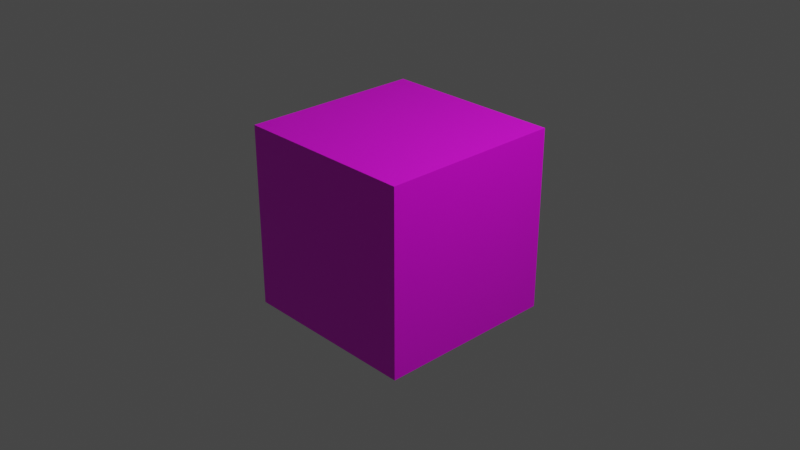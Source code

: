 # Source: cube.blend  (saved by Blender 2.90.8; exported with 4.5.12 LTS)
import bpy
from mathutils import Matrix  # noqa: F401  (used for matrix-valued properties, if any)

bpy.ops.wm.read_factory_settings(use_empty=True)
scene = bpy.context.scene
scene.name = 'Scene'

# ---- collections
col_collection = bpy.data.collections.new('Collection'); scene.collection.children.link(col_collection)

# ---- images (referenced by path relative to the original .blend; pixels are not part of the script)
import os
ASSET_DIR = os.environ.get("B2B_ASSET_DIR", "")  # directory of the original .blend (textures are referenced by path, not embedded)
HERE = os.path.dirname(os.path.abspath(__file__))  # packed textures are extracted next to this script under _unpacked/

def load_image(name, relpath, width, height, colorspace="sRGB"):
    """Load a texture the original file referenced (path relative to the .blend, or extracted next to this script)."""
    p = next((c for c in (os.path.join(HERE, relpath), os.path.join(ASSET_DIR, relpath)) if relpath and os.path.exists(c)), "")
    if p:
        img = bpy.data.images.load(p, check_existing=True)
        img.name = name
    else:  # same state as the original file: an image datablock whose file is absent (Cycles renders it pink)
        img = bpy.data.images.new(name, width, height)
        img.source = "FILE"
        img.filepath = "//" + (relpath or name)
    img.colorspace_settings.name = colorspace
    return img
img_brick_jpg = load_image('brick.jpg', 'brick.jpg', 1024, 1024, 'sRGB')
img_stone_jpg = load_image('stone.jpg', 'stone.jpg', 1024, 1024, 'sRGB')

# ---- materials (node trees are filled in below, after node groups)
mat_sides = bpy.data.materials.new('sides')
mat_sides.alpha_threshold = 0.0
mat_sides.use_transparent_shadow = False
mat_sides.line_color = (0.0, 0.0, 0.0, 1.0)
mat_top = bpy.data.materials.new('top')
mat_top.use_transparent_shadow = False

# ---- material node trees
mat_sides.use_nodes = True; mat_sides.node_tree.nodes.clear()
_N = mat_sides.node_tree.nodes; _L = mat_sides.node_tree.links
n0 = _N.new('ShaderNodeOutputMaterial'); n0.name = 'Material Output'; n0.location = (300, 300)
n1 = _N.new('ShaderNodeBsdfPrincipled'); n1.name = 'Principled BSDF'; n1.location = (10, 300)
n1.distribution = 'GGX'
n1.subsurface_method = 'BURLEY'
n1.inputs[2].default_value = 0.4
n1.inputs[3].default_value = 1.45
n1.inputs[27].default_value = (0.0, 0.0, 0.0, 1.0)
n1.inputs[28].default_value = 1.0
n2 = _N.new('ShaderNodeTexImage'); n2.name = 'Image Texture'; n2.location = (-280, 280)
n2.image = img_brick_jpg
_L.new(n1.outputs[0], n0.inputs[0])
_L.new(n2.outputs[0], n1.inputs[0])
n0.is_active_output = True
mat_top.use_nodes = True; mat_top.node_tree.nodes.clear()
_N = mat_top.node_tree.nodes; _L = mat_top.node_tree.links
n0 = _N.new('ShaderNodeOutputMaterial'); n0.name = 'Material Output'; n0.location = (300, 300)
n1 = _N.new('ShaderNodeBsdfPrincipled'); n1.name = 'Principled BSDF'; n1.location = (10, 300)
n1.distribution = 'GGX'
n1.subsurface_method = 'BURLEY'
n1.inputs[3].default_value = 1.45
n1.inputs[27].default_value = (0.0, 0.0, 0.0, 1.0)
n1.inputs[28].default_value = 1.0
n2 = _N.new('ShaderNodeTexImage'); n2.name = 'Image Texture'; n2.location = (-280, 280)
n2.image = img_stone_jpg
_L.new(n1.outputs[0], n0.inputs[0])
_L.new(n2.outputs[0], n1.inputs[0])
n0.is_active_output = True

# ---- world
world_world = bpy.data.worlds.new('World'); scene.world = world_world
world_world.use_nodes = True; world_world.node_tree.nodes.clear()
_N = world_world.node_tree.nodes; _L = world_world.node_tree.links
n0 = _N.new('ShaderNodeOutputWorld'); n0.name = 'World Output'; n0.location = (300, 300)
n1 = _N.new('ShaderNodeBackground'); n1.name = 'Background'; n1.location = (10, 300)
n1.inputs[0].default_value = (0.05088, 0.05088, 0.05088, 1.0)
_L.new(n1.outputs[0], n0.inputs[0])
n0.is_active_output = True
world_world.color = (0.05088, 0.05088, 0.05088)
world_world.use_sun_shadow = False
world_world.sun_shadow_jitter_overblur = 0.0

# ---- cameras
cam_camera = bpy.data.cameras.new('Camera')
cam_camera.clip_end = 100.0
cam_camera.ortho_scale = 7.314

# ---- lights
light_light = bpy.data.lights.new('Light', 'POINT')
light_light.transmission_factor = 0.0
light_light.energy = 1000.0
light_light.shadow_soft_size = 0.1
light_light.shadow_maximum_resolution = 0.006
light_light.use_absolute_resolution = True

# ---- meshes
me_cube = bpy.data.meshes.new('Cube')
me_cube.from_pydata([(1.0, 1.0, 1.0), (1.0, 1.0, -1.0), (1.0, -1.0, 1.0), (1.0, -1.0, -1.0), (-1.0, 1.0, 1.0), (-1.0, 1.0, -1.0), (-1.0, -1.0, 1.0), (-1.0, -1.0, -1.0)], [], [(0, 4, 6, 2), (3, 2, 6, 7), (7, 6, 4, 5), (5, 1, 3, 7), (1, 0, 2, 3), (5, 4, 0, 1)])
me_cube.polygons.foreach_set('material_index', [1, 0, 0, 0, 0, 0])
_uv = me_cube.uv_layers.new(name='UVMap')
_uv.uv.foreach_set('vector', [0.375, 0.0, 0.625, 0.0, 0.625, 0.25, 0.375, 0.25, 0.498, 0.9234, 0.498, 0.5072, 0.749, 0.5072, 0.749, 0.9234, 0.749, 0.9234, 0.749, 0.5072, 0.9999, 0.5072, 0.9999, 0.9234, 0.4666, 0.07115, 0.7145, 0.07115, 0.7145, 0.473, 0.4666, 0.473, 0.2471, 0.9234, 0.2471, 0.5072, 0.498, 0.5072, 0.498, 0.9234, -0.003851, 0.9234, -0.003851, 0.5072, 0.2471, 0.5072, 0.2471, 0.9234])
me_cube.materials.append(mat_sides)
me_cube.materials.append(mat_top)
me_cube.use_remesh_preserve_volume = False
me_cube.use_remesh_preserve_attributes = False
me_cube.use_mirror_vertex_groups = False
me_cube.update()

# ---- objects
ob_cube = bpy.data.objects.new('Cube', me_cube)
ob_light = bpy.data.objects.new('Light', light_light)
ob_camera = bpy.data.objects.new('Camera', cam_camera)

# ---- transforms, parenting, visibility, modifiers, constraints
ob_cube.location = (0.0, 0.0, 0.0)
ob_cube.lock_rotations_4d = False
ob_cube.empty_display_type = 'ARROWS'
ob_cube.lineart.crease_threshold = 0.0
ob_light.location = (4.076, 1.005, 5.904)
ob_light.rotation_euler = (0.6503, 0.05522, 1.866)
ob_light.lock_rotations_4d = False
ob_light.empty_display_type = 'ARROWS'
ob_light.color = (0.0, 0.0, 0.0, 0.0)
ob_light.lineart.crease_threshold = 0.0
ob_camera.location = (7.359, -6.926, 4.958)
ob_camera.rotation_euler = (1.109, 0.0, 0.8149)
ob_camera.lock_rotations_4d = False
ob_camera.empty_display_type = 'ARROWS'
ob_camera.color = (0.0, 0.0, 0.0, 0.0)
ob_camera.display_type = 'WIRE'
ob_camera.lineart.crease_threshold = 0.0

# ---- collection membership
col_collection.objects.link(ob_cube)
col_collection.objects.link(ob_light)
col_collection.objects.link(ob_camera)

# ---- scene / render settings (as saved in the file)
scene.camera = ob_camera
scene.frame_start = 1; scene.frame_end = 250; scene.frame_set(1)
scene.render.engine = 'BLENDER_EEVEE_NEXT'
scene.cycles.use_denoising = False
scene.cycles.samples = 128
scene.cycles.sampling_pattern = 'TABULATED_SOBOL'
scene.cycles.use_adaptive_sampling = False
scene.cycles.use_light_tree = False
scene.view_settings.view_transform = 'Filmic'
bpy.context.view_layer.update()
